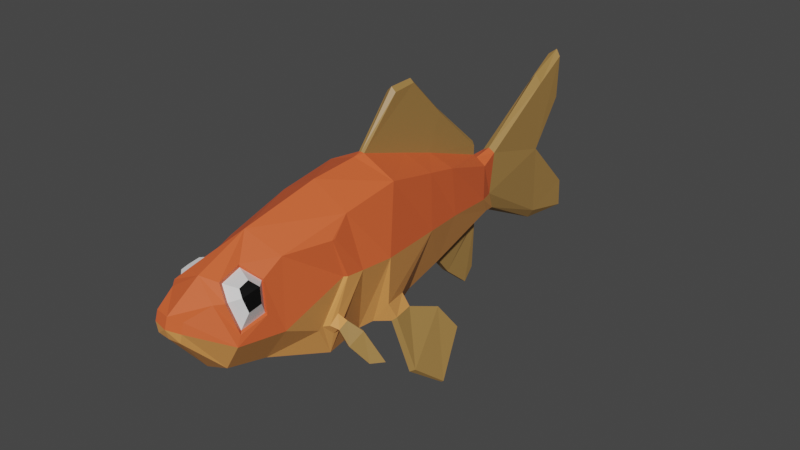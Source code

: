 # Source: Goldfish.blend  (saved by Blender 3.1.7; exported with 4.5.12 LTS)
import bpy
from mathutils import Matrix  # noqa: F401  (used for matrix-valued properties, if any)

bpy.ops.wm.read_factory_settings(use_empty=True)
scene = bpy.context.scene
scene.name = 'Scene'

# ---- collections
col_collection = bpy.data.collections.new('Collection'); scene.collection.children.link(col_collection)

# ---- materials (node trees are filled in below, after node groups)
mat_gold = bpy.data.materials.new('Gold')
mat_gold.use_transparent_shadow = False
mat_light = bpy.data.materials.new('Light')
mat_light.use_transparent_shadow = False
mat_fins = bpy.data.materials.new('Fins')
mat_fins.use_transparent_shadow = False
mat_pupils = bpy.data.materials.new('Pupils')
mat_pupils.use_transparent_shadow = False
mat_eyes = bpy.data.materials.new('Eyes')
mat_eyes.use_transparent_shadow = False

# ---- material node trees
mat_gold.use_nodes = True; mat_gold.node_tree.nodes.clear()
_N = mat_gold.node_tree.nodes; _L = mat_gold.node_tree.links
n0 = _N.new('ShaderNodeBsdfPrincipled'); n0.name = 'Principled BSDF'; n0.location = (10, 300)
n0.distribution = 'GGX'
n0.subsurface_method = 'RANDOM_WALK_SKIN'
n0.inputs[0].default_value = (0.8, 0.1224, 0.03619, 1.0)
n0.inputs[3].default_value = 1.45
n0.inputs[27].default_value = (0.0, 0.0, 0.0, 1.0)
n0.inputs[28].default_value = 1.0
n1 = _N.new('ShaderNodeOutputMaterial'); n1.name = 'Material Output'; n1.location = (300, 300)
_L.new(n0.outputs[0], n1.inputs[0])
n1.is_active_output = True
mat_light.use_nodes = True; mat_light.node_tree.nodes.clear()
_N = mat_light.node_tree.nodes; _L = mat_light.node_tree.links
n0 = _N.new('ShaderNodeBsdfPrincipled'); n0.name = 'Principled BSDF'; n0.location = (10, 300)
n0.distribution = 'GGX'
n0.subsurface_method = 'RANDOM_WALK_SKIN'
n0.inputs[0].default_value = (0.8, 0.3282, 0.08965, 1.0)
n0.inputs[3].default_value = 1.45
n0.inputs[27].default_value = (0.0, 0.0, 0.0, 1.0)
n0.inputs[28].default_value = 1.0
n1 = _N.new('ShaderNodeOutputMaterial'); n1.name = 'Material Output'; n1.location = (300, 300)
_L.new(n0.outputs[0], n1.inputs[0])
n1.is_active_output = True
mat_fins.use_nodes = True; mat_fins.node_tree.nodes.clear()
_N = mat_fins.node_tree.nodes; _L = mat_fins.node_tree.links
n0 = _N.new('ShaderNodeBsdfPrincipled'); n0.name = 'Principled BSDF'; n0.location = (10, 300)
n0.distribution = 'GGX'
n0.subsurface_method = 'RANDOM_WALK_SKIN'
n0.inputs[0].default_value = (0.3672, 0.2052, 0.06051, 1.0)
n0.inputs[3].default_value = 1.45
n0.inputs[27].default_value = (0.0, 0.0, 0.0, 1.0)
n0.inputs[28].default_value = 1.0
n1 = _N.new('ShaderNodeOutputMaterial'); n1.name = 'Material Output'; n1.location = (300, 300)
_L.new(n0.outputs[0], n1.inputs[0])
n1.is_active_output = True
mat_pupils.use_nodes = True; mat_pupils.node_tree.nodes.clear()
_N = mat_pupils.node_tree.nodes; _L = mat_pupils.node_tree.links
n0 = _N.new('ShaderNodeBsdfPrincipled'); n0.name = 'Principled BSDF'; n0.location = (10, 300)
n0.distribution = 'GGX'
n0.subsurface_method = 'RANDOM_WALK_SKIN'
n0.inputs[0].default_value = (0.0, 0.0, 0.0, 1.0)
n0.inputs[3].default_value = 1.45
n0.inputs[27].default_value = (0.0, 0.0, 0.0, 1.0)
n0.inputs[28].default_value = 1.0
n1 = _N.new('ShaderNodeOutputMaterial'); n1.name = 'Material Output'; n1.location = (300, 300)
_L.new(n0.outputs[0], n1.inputs[0])
n1.is_active_output = True
mat_eyes.use_nodes = True; mat_eyes.node_tree.nodes.clear()
_N = mat_eyes.node_tree.nodes; _L = mat_eyes.node_tree.links
n0 = _N.new('ShaderNodeBsdfPrincipled'); n0.name = 'Principled BSDF'; n0.location = (10, 300)
n0.distribution = 'GGX'
n0.subsurface_method = 'RANDOM_WALK_SKIN'
n0.inputs[3].default_value = 1.45
n0.inputs[27].default_value = (0.0, 0.0, 0.0, 1.0)
n0.inputs[28].default_value = 1.0
n1 = _N.new('ShaderNodeOutputMaterial'); n1.name = 'Material Output'; n1.location = (300, 300)
_L.new(n0.outputs[0], n1.inputs[0])
n1.is_active_output = True

# ---- world
world_world = bpy.data.worlds.new('World'); scene.world = world_world
world_world.use_nodes = True; world_world.node_tree.nodes.clear()
_N = world_world.node_tree.nodes; _L = world_world.node_tree.links
n0 = _N.new('ShaderNodeOutputWorld'); n0.name = 'World Output'; n0.location = (300, 300)
n1 = _N.new('ShaderNodeBackground'); n1.name = 'Background'; n1.location = (10, 300)
n1.inputs[0].default_value = (0.05088, 0.05088, 0.05088, 1.0)
_L.new(n1.outputs[0], n0.inputs[0])
n0.is_active_output = True
world_world.color = (0.05088, 0.05088, 0.05088)
world_world.use_sun_shadow = False
world_world.sun_shadow_jitter_overblur = 0.0

# ---- meshes
me_cube_001 = bpy.data.meshes.new('Cube.001')
me_cube_001.from_pydata([(0.163, -0.09054, -0.4547), (0.02093, 0.009168, 0.6298), (0.03165, 0.7442, -0.4137), (0.196, 0.6668, 0.3525), (0.0, 0.635, -0.3987), (0.0, 0.7419, 0.6993), (0.0, -0.1691, -0.5369), (0.0, -0.05833, 0.6234), (0.02196, 1.179, -0.24), (0.01415, 1.15, 0.2368), (0.0, 1.204, -0.2035), (0.0, 1.204, 0.196), (0.04119, 1.356, -0.2357), (0.04693, 1.349, 0.1943), (0.0, 1.356, -0.2647), (0.0, 1.349, 0.2214), (0.2636, -0.5881, -0.2089), (0.2791, -0.5383, 0.3537), (0.0, -0.5378, -0.4973), (0.0, -0.4097, 0.6013), (0.239, -0.6566, -0.2202), (0.2785, -0.5619, 0.3522), (0.0, -0.9919, -0.3331), (0.0, -0.9641, 0.4971), (0.1675, -1.307, -0.1731), (0.2066, -1.314, 0.2546), (0.0, -1.307, -0.2319), (0.0, -1.313, 0.3539), (0.08946, -1.542, 0.07121), (0.1038, -1.523, 0.2002), (0.0, -1.547, 0.06653), (0.0, -1.545, 0.2043), (0.216, 0.6851, 0.01205), (0.2701, -0.06396, -0.3024), (0.1586, 1.083, -0.03767), (0.0806, 1.26, -0.07932), (0.2791, -0.5311, -0.1434), (0.2813, -0.4793, 0.08314), (0.1056, -1.542, 0.1353), (0.2604, -1.272, 0.06446), (0.0, -1.567, 0.1334), (0.0, 1.9, 0.6183), (0.04673, 1.9, 0.554), (0.0367, 1.904, 0.03964), (0.041, 1.907, -0.47), (0.0, 1.907, -0.539), (0.0, 1.933, 0.03964), (0.0, 2.169, 0.3829), (0.0, 2.166, 0.7385), (0.04823, 2.136, 0.699), (0.0382, 2.14, 0.3829), (0.0, 2.311, -0.5848), (0.0, 2.308, -0.3508), (0.03496, 2.278, -0.3508), (0.03926, 2.282, -0.5569), (0.02271, 0.649, 0.4209), (0.2562, 0.006159, 0.5147), (0.0, 0.005696, 0.6348), (0.08831, 1.181, 0.1608), (0.0, 1.156, 0.2432), (0.02684, 0.7396, 0.6791), (0.0, 0.2914, 0.9713), (0.0, 1.149, 0.3382), (0.03161, 0.2931, 0.9407), (0.01768, 1.145, 0.3095), (0.1034, 0.6411, -0.356), (0.0, 1.179, -0.2426), (0.0, 0.7437, -0.4124), (0.09137, 1.215, -0.1927), (0.0, 0.8705, -0.561), (0.0, 1.187, -0.2976), (0.02136, 0.8709, -0.5623), (0.01168, 1.186, -0.295), (0.0, 1.082, -0.7369), (0.0, 1.175, -0.6566), (0.02001, 1.082, -0.7373), (0.01032, 1.174, -0.6559), (0.1896, 0.09529, -0.44), (0.2189, 0.4165, 0.4139), (0.0, 0.3442, -0.4713), (0.2325, 0.1168, -0.3133), (0.02203, 0.3948, 0.5053), (0.0, 0.4709, 0.9769), (0.02865, 0.4701, 0.9527), (0.3399, -0.1236, 0.07781), (0.1114, -0.1691, -0.4898), (0.263, 0.3786, 0.03697), (0.1043, 0.3442, -0.4321), (0.2916, -0.008648, -0.4169), (0.2621, -0.02496, -0.4447), (0.2752, 0.1371, -0.4075), (0.26, 0.1242, -0.4336), (0.3926, 0.05685, -0.8043), (0.3579, 0.0387, -0.8238), (0.3446, 0.3456, -0.4796), (0.3242, 0.3314, -0.5009), (0.4549, 0.2764, -0.9833), (0.4423, 0.2698, -0.9904), (0.4147, 0.4688, -0.666), (0.3984, 0.4573, -0.683), (0.2798, -0.4836, -0.1952), (0.2477, -0.5416, -0.2907), (0.2558, -1.068, 0.09069), (0.1431, -0.9919, -0.2743), (0.2131, -1.042, 0.29), (0.2511, -0.4097, 0.4587), (0.2029, -0.8861, 0.3628), (0.1619, -1.363, 0.2516), (0.09935, -1.106, 0.3693), (0.2802, -0.9598, -0.05775), (0.122, -1.274, 0.3363), (0.2802, -1.315, 0.01301), (0.09728, -1.104, 0.3477), (0.1141, -1.25, 0.317), (0.1903, -1.286, 0.2433), (0.1963, -1.04, 0.2753), (0.2347, -1.064, 0.09544), (0.2389, -1.248, 0.07178), (0.1974, -1.137, 0.32), (0.2062, -1.212, 0.3041), (0.2457, -1.231, 0.2659), (0.2488, -1.103, 0.2825), (0.2687, -1.116, 0.1892), (0.2709, -1.211, 0.177), (0.3017, -0.331, 0.06975), (0.2125, -0.5378, -0.4414), (0.2978, -0.4582, 0.08163), (0.2411, -0.6254, -0.2055), (0.3053, -0.4862, -0.1992), (0.2823, -0.5394, -0.2511), (0.3208, -0.4987, -0.1918), (0.3069, -0.555, -0.2367), (0.3906, -0.4358, -0.2637), (0.352, -0.5295, -0.3441), (0.3988, -0.4425, -0.2628), (0.3692, -0.5394, -0.3362), (0.5019, -0.3674, -0.4747), (0.4394, -0.4448, -0.474), (0.5093, -0.3729, -0.4709), (0.4496, -0.4513, -0.468), (-0.163, -0.09054, -0.4547), (-0.02093, 0.009168, 0.6298), (-0.03165, 0.7442, -0.4137), (-0.196, 0.6668, 0.3525), (-0.02196, 1.179, -0.24), (-0.01415, 1.15, 0.2368), (-0.04119, 1.356, -0.2357), (-0.04693, 1.349, 0.1943), (-0.2636, -0.5881, -0.2089), (-0.2791, -0.5383, 0.3537), (-0.239, -0.6566, -0.2202), (-0.2785, -0.5619, 0.3522), (-0.1675, -1.307, -0.1731), (-0.2066, -1.314, 0.2546), (-0.08946, -1.542, 0.07121), (-0.1038, -1.523, 0.2002), (-0.216, 0.6851, 0.01205), (-0.2701, -0.06396, -0.3024), (-0.1586, 1.083, -0.03767), (-0.0806, 1.26, -0.07932), (-0.2791, -0.5311, -0.1434), (-0.2813, -0.4793, 0.08314), (-0.1056, -1.542, 0.1353), (-0.2604, -1.272, 0.06446), (-0.04673, 1.9, 0.554), (-0.0367, 1.904, 0.03964), (-0.041, 1.907, -0.47), (-0.04823, 2.136, 0.699), (-0.0382, 2.14, 0.3829), (-0.03496, 2.278, -0.3508), (-0.03926, 2.282, -0.5569), (-0.02271, 0.649, 0.4209), (-0.2562, 0.006159, 0.5147), (-0.08831, 1.181, 0.1608), (-0.02684, 0.7396, 0.6791), (-0.03161, 0.2931, 0.9407), (-0.01768, 1.145, 0.3095), (-0.1034, 0.6411, -0.356), (-0.09137, 1.215, -0.1927), (-0.02136, 0.8709, -0.5623), (-0.01168, 1.186, -0.295), (-0.02001, 1.082, -0.7373), (-0.01032, 1.174, -0.6559), (-0.1896, 0.09529, -0.44), (-0.2189, 0.4165, 0.4139), (-0.2325, 0.1168, -0.3133), (-0.02203, 0.3948, 0.5053), (-0.02865, 0.4701, 0.9527), (-0.3399, -0.1236, 0.07781), (-0.1114, -0.1691, -0.4898), (-0.263, 0.3786, 0.03697), (-0.1043, 0.3442, -0.4321), (-0.2916, -0.008648, -0.4169), (-0.2621, -0.02496, -0.4447), (-0.2752, 0.1371, -0.4075), (-0.26, 0.1242, -0.4336), (-0.3926, 0.05685, -0.8043), (-0.3579, 0.0387, -0.8238), (-0.3446, 0.3456, -0.4796), (-0.3242, 0.3314, -0.5009), (-0.4549, 0.2764, -0.9833), (-0.4423, 0.2698, -0.9904), (-0.4147, 0.4688, -0.666), (-0.3984, 0.4573, -0.683), (-0.2798, -0.4836, -0.1952), (-0.2477, -0.5416, -0.2907), (-0.2558, -1.068, 0.09069), (-0.1431, -0.9919, -0.2743), (-0.2131, -1.042, 0.29), (-0.2511, -0.4097, 0.4587), (-0.2029, -0.8861, 0.3628), (-0.1619, -1.363, 0.2516), (-0.09935, -1.106, 0.3693), (-0.2802, -0.9598, -0.05775), (-0.122, -1.274, 0.3363), (-0.2802, -1.315, 0.01301), (-0.09728, -1.104, 0.3477), (-0.1141, -1.25, 0.317), (-0.1903, -1.286, 0.2433), (-0.1963, -1.04, 0.2753), (-0.2347, -1.064, 0.09544), (-0.2389, -1.248, 0.07178), (-0.1974, -1.137, 0.32), (-0.2062, -1.212, 0.3041), (-0.2457, -1.231, 0.2659), (-0.2488, -1.103, 0.2825), (-0.2687, -1.116, 0.1892), (-0.2709, -1.211, 0.177), (-0.3017, -0.331, 0.06975), (-0.2125, -0.5378, -0.4414), (-0.2978, -0.4582, 0.08163), (-0.2411, -0.6254, -0.2055), (-0.3053, -0.4862, -0.1992), (-0.2823, -0.5394, -0.2511), (-0.3208, -0.4987, -0.1918), (-0.3069, -0.555, -0.2367), (-0.3906, -0.4358, -0.2637), (-0.352, -0.5295, -0.3441), (-0.3988, -0.4425, -0.2628), (-0.3692, -0.5394, -0.3362), (-0.5019, -0.3674, -0.4747), (-0.4394, -0.4448, -0.474), (-0.5093, -0.3729, -0.4709), (-0.4496, -0.4513, -0.468)], [], [(32, 65, 68, 34), (86, 78, 56, 84), (79, 87, 85, 6), (84, 56, 105, 124), (55, 9, 64, 60), (11, 58, 13, 15), (8, 2, 71, 72), (57, 1, 63, 61), (15, 13, 42, 41), (34, 68, 12, 35), (68, 10, 14, 12), (105, 19, 23, 106), (56, 7, 19, 105), (6, 85, 125, 18), (22, 103, 24, 26), (126, 17, 21, 37), (18, 125, 103, 22), (26, 24, 28, 30), (108, 110, 113, 112), (39, 102, 116, 117), (38, 29, 31, 40), (107, 27, 31, 29), (111, 107, 29, 38), (24, 111, 38, 28), (28, 38, 40, 30), (103, 109, 111, 24), (127, 126, 37, 20), (58, 34, 35, 13), (12, 14, 45, 44), (85, 84, 124, 125), (0, 77, 91, 89), (3, 32, 34, 58), (13, 35, 43, 42), (35, 12, 44, 43), (47, 48, 49, 50), (41, 48, 47, 46), (42, 49, 48, 41), (43, 50, 49, 42), (46, 47, 50, 43), (51, 52, 53, 54), (46, 52, 51, 45), (43, 53, 52, 46), (44, 54, 53, 43), (45, 51, 54, 44), (81, 1, 56, 78), (1, 57, 7, 56), (5, 60, 64, 62), (59, 9, 58, 11), (9, 55, 3, 58), (83, 82, 61, 63), (81, 55, 60, 83), (9, 59, 62, 64), (67, 2, 65, 4), (8, 66, 10, 68), (2, 8, 68, 65), (71, 69, 73, 75), (2, 67, 69, 71), (66, 8, 72, 70), (75, 73, 74, 76), (70, 72, 76, 74), (72, 71, 75, 76), (1, 81, 83, 63), (60, 5, 82, 83), (55, 81, 78, 3), (65, 32, 86, 87), (4, 65, 87, 79), (32, 3, 78, 86), (0, 33, 84, 85), (33, 80, 86, 84), (77, 0, 85, 87), (80, 77, 87, 86), (89, 91, 95, 93), (33, 0, 89, 88), (77, 80, 90, 91), (80, 33, 88, 90), (93, 95, 99, 97), (88, 89, 93, 92), (91, 90, 94, 95), (90, 88, 92, 94), (99, 98, 96, 97), (92, 93, 97, 96), (95, 94, 98, 99), (94, 92, 96, 98), (101, 100, 128, 129), (20, 37, 109, 103), (21, 17, 105, 106), (127, 20, 103, 125), (17, 126, 124, 105), (37, 21, 106, 109), (108, 104, 106, 23), (25, 110, 27, 107), (110, 108, 23, 27), (104, 102, 109, 106), (39, 25, 107, 111), (102, 39, 111, 109), (113, 114, 120, 119), (114, 117, 123, 120), (102, 104, 115, 116), (110, 25, 114, 113), (25, 39, 117, 114), (104, 108, 112, 115), (121, 118, 119, 120), (122, 121, 120, 123), (117, 116, 122, 123), (116, 115, 121, 122), (115, 112, 118, 121), (112, 113, 119, 118), (100, 101, 125, 124), (16, 36, 126, 127), (36, 100, 124, 126), (101, 16, 127, 125), (131, 129, 133, 135), (16, 101, 129, 131), (36, 16, 131, 130), (100, 36, 130, 128), (132, 134, 138, 136), (130, 131, 135, 134), (128, 130, 134, 132), (129, 128, 132, 133), (138, 139, 137, 136), (133, 132, 136, 137), (135, 133, 137, 139), (134, 135, 139, 138), (156, 158, 178, 177), (190, 188, 172, 184), (79, 6, 189, 191), (188, 228, 209, 172), (171, 174, 176, 145), (11, 15, 147, 173), (144, 180, 179, 142), (57, 61, 175, 141), (15, 41, 164, 147), (158, 159, 146, 178), (178, 146, 14, 10), (209, 210, 23, 19), (172, 209, 19, 7), (6, 18, 229, 189), (22, 26, 152, 207), (230, 161, 151, 149), (18, 22, 207, 229), (26, 30, 154, 152), (212, 216, 217, 214), (163, 221, 220, 206), (162, 40, 31, 155), (211, 155, 31, 27), (215, 162, 155, 211), (152, 154, 162, 215), (154, 30, 40, 162), (207, 152, 215, 213), (231, 150, 161, 230), (173, 147, 159, 158), (146, 166, 45, 14), (189, 229, 228, 188), (140, 193, 195, 183), (143, 173, 158, 156), (147, 164, 165, 159), (159, 165, 166, 146), (47, 168, 167, 48), (164, 41, 48, 167), (165, 164, 167, 168), (46, 165, 168, 47), (51, 170, 169, 52), (165, 46, 52, 169), (166, 165, 169, 170), (45, 166, 170, 51), (186, 184, 172, 141), (141, 172, 7, 57), (5, 62, 176, 174), (59, 11, 173, 145), (145, 173, 143, 171), (187, 175, 61, 82), (186, 187, 174, 171), (145, 176, 62, 59), (67, 4, 177, 142), (144, 178, 10, 66), (142, 177, 178, 144), (179, 181, 73, 69), (142, 179, 69, 67), (66, 70, 180, 144), (181, 182, 74, 73), (70, 74, 182, 180), (180, 182, 181, 179), (141, 175, 187, 186), (174, 187, 82, 5), (171, 143, 184, 186), (177, 191, 190, 156), (4, 79, 191, 177), (156, 190, 184, 143), (140, 189, 188, 157), (157, 188, 190, 185), (183, 191, 189, 140), (185, 190, 191, 183), (193, 197, 199, 195), (157, 192, 193, 140), (183, 195, 194, 185), (185, 194, 192, 157), (197, 201, 203, 199), (192, 196, 197, 193), (195, 199, 198, 194), (194, 198, 196, 192), (203, 201, 200, 202), (196, 200, 201, 197), (199, 203, 202, 198), (198, 202, 200, 196), (205, 233, 232, 204), (150, 207, 213, 161), (151, 210, 209, 149), (231, 229, 207, 150), (149, 209, 228, 230), (161, 213, 210, 151), (212, 23, 210, 208), (153, 211, 27, 214), (214, 27, 23, 212), (208, 210, 213, 206), (163, 215, 211, 153), (206, 213, 215, 163), (217, 223, 224, 218), (218, 224, 227, 221), (206, 220, 219, 208), (214, 217, 218, 153), (153, 218, 221, 163), (208, 219, 216, 212), (225, 224, 223, 222), (226, 227, 224, 225), (221, 227, 226, 220), (220, 226, 225, 219), (219, 225, 222, 216), (216, 222, 223, 217), (204, 228, 229, 205), (148, 231, 230, 160), (160, 230, 228, 204), (205, 229, 231, 148), (235, 239, 237, 233), (148, 235, 233, 205), (160, 234, 235, 148), (204, 232, 234, 160), (236, 240, 242, 238), (234, 238, 239, 235), (232, 236, 238, 234), (233, 237, 236, 232), (242, 240, 241, 243), (237, 241, 240, 236), (239, 243, 241, 237), (238, 242, 243, 239)])
me_cube_001.polygons.foreach_set('material_index', [1, 0, 1, 0, 2, 0, 2, 2, 2, 1, 1, 0, 0, 1, 1, 0, 1, 1, 0, 0, 0, 0, 0, 1, 1, 1, 1, 0, 2, 1, 1, 0, 2, 2, 2, 2, 2, 2, 2, 2, 2, 2, 2, 2, 0, 0, 2, 0, 0, 2, 2, 2, 1, 1, 1, 2, 2, 2, 2, 2, 2, 2, 2, 0, 1, 1, 0, 1, 1, 1, 1, 2, 1, 1, 1, 2, 2, 2, 2, 2, 2, 2, 2, 1, 1, 0, 1, 0, 0, 0, 0, 0, 0, 0, 0, 4, 4, 0, 0, 0, 0, 3, 3, 4, 4, 4, 4, 1, 1, 1, 1, 2, 1, 1, 1, 2, 2, 2, 2, 2, 2, 2, 2, 1, 0, 1, 0, 2, 0, 2, 2, 2, 1, 1, 0, 0, 1, 1, 0, 1, 1, 0, 0, 0, 0, 0, 1, 1, 1, 1, 0, 2, 1, 1, 0, 2, 2, 2, 2, 2, 2, 2, 2, 2, 2, 0, 0, 2, 0, 0, 2, 2, 2, 1, 1, 1, 2, 2, 2, 2, 2, 2, 2, 2, 0, 1, 1, 0, 1, 1, 1, 1, 2, 1, 1, 1, 2, 2, 2, 2, 2, 2, 2, 2, 1, 1, 0, 1, 0, 0, 0, 0, 0, 0, 0, 0, 4, 4, 0, 0, 0, 0, 3, 3, 4, 4, 4, 4, 1, 1, 1, 1, 2, 1, 1, 1, 2, 2, 2, 2, 2, 2, 2, 2])
_uv = me_cube_001.uv_layers.new(name='UVMap')
_uv.uv.foreach_set('vector', [0.5, 0.5, 0.375, 0.5253, 0.375, 0.5, 0.5, 0.5, 0.5, 0.5947, 0.625, 0.5947, 0.625, 0.75, 0.5, 0.75, 0.25, 0.6105, 0.375, 0.6105, 0.375, 0.75, 0.25, 0.75, 0.5, 0.75, 0.625, 0.75, 0.625, 0.75, 0.5, 0.75, 0.708, 0.5, 0.6876, 0.5, 0.6876, 0.5, 0.708, 0.5, 0.75, 0.5, 0.625, 0.5, 0.625, 0.5, 0.75, 0.5, 0.3296, 0.5014, 0.3338, 0.5239, 0.3338, 0.5239, 0.3296, 0.5014, 0.7248, 0.7311, 0.717, 0.7311, 0.717, 0.7311, 0.7248, 0.7311, 0.75, 0.5, 0.625, 0.5, 0.625, 0.5, 0.75, 0.5, 0.5, 0.5, 0.375, 0.5, 0.375, 0.5, 0.5, 0.5, 0.375, 0.5, 0.25, 0.5, 0.25, 0.5, 0.375, 0.5, 0.625, 0.75, 0.75, 0.75, 0.75, 0.75, 0.625, 0.75, 0.625, 0.75, 0.75, 0.75, 0.75, 0.75, 0.625, 0.75, 0.25, 0.75, 0.375, 0.75, 0.375, 0.75, 0.25, 0.75, 0.25, 0.75, 0.375, 0.75, 0.375, 0.75, 0.25, 0.75, 0.5014, 0.75, 0.5831, 0.75, 0.5729, 0.75, 0.4993, 0.75, 0.25, 0.75, 0.375, 0.75, 0.375, 0.75, 0.25, 0.75, 0.25, 0.75, 0.375, 0.75, 0.375, 0.75, 0.25, 0.75, 0.7238, 0.75, 0.7175, 0.75, 0.7175, 0.75, 0.7238, 0.75, 0.5217, 0.75, 0.5162, 0.75, 0.5162, 0.75, 0.5217, 0.75, 0.5, 0.75, 0.625, 0.75, 0.625, 0.875, 0.5, 0.875, 0.625, 0.75, 0.75, 0.75, 0.75, 0.75, 0.625, 0.75, 0.5, 0.75, 0.625, 0.75, 0.625, 0.75, 0.5, 0.75, 0.375, 0.75, 0.5, 0.75, 0.5, 0.75, 0.375, 0.75, 0.375, 0.75, 0.5, 0.75, 0.5, 0.875, 0.375, 0.875, 0.375, 0.75, 0.5, 0.75, 0.5, 0.75, 0.375, 0.75, 0.4052, 0.75, 0.5014, 0.75, 0.4993, 0.75, 0.4101, 0.75, 0.625, 0.5, 0.5, 0.5, 0.5, 0.5, 0.625, 0.5, 0.375, 0.5, 0.25, 0.5, 0.25, 0.5, 0.375, 0.5, 0.375, 0.75, 0.5, 0.75, 0.5, 0.75, 0.375, 0.75, 0.4097, 0.7033, 0.412, 0.6528, 0.412, 0.6528, 0.4097, 0.7033, 0.625, 0.5, 0.5, 0.5, 0.5, 0.5, 0.625, 0.5, 0.625, 0.5, 0.5, 0.5, 0.5, 0.5, 0.625, 0.5, 0.5, 0.5, 0.375, 0.5, 0.375, 0.5, 0.5, 0.5, 0.5, 0.375, 0.625, 0.375, 0.625, 0.5, 0.5, 0.5, 0.625, 0.375, 0.625, 0.375, 0.5, 0.375, 0.5, 0.375, 0.625, 0.5, 0.625, 0.5, 0.625, 0.375, 0.625, 0.375, 0.5, 0.5, 0.5, 0.5, 0.625, 0.5, 0.625, 0.5, 0.5, 0.375, 0.5, 0.375, 0.5, 0.5, 0.5, 0.5, 0.375, 0.375, 0.5, 0.375, 0.5, 0.5, 0.375, 0.5, 0.5, 0.375, 0.5, 0.375, 0.375, 0.375, 0.375, 0.375, 0.5, 0.5, 0.5, 0.5, 0.5, 0.375, 0.5, 0.375, 0.375, 0.5, 0.375, 0.5, 0.5, 0.5, 0.5, 0.5, 0.375, 0.375, 0.375, 0.375, 0.375, 0.5, 0.375, 0.5, 0.7114, 0.5876, 0.717, 0.7311, 0.625, 0.75, 0.625, 0.5947, 0.717, 0.7311, 0.7248, 0.7311, 0.75, 0.75, 0.625, 0.75, 0.7173, 0.5, 0.708, 0.5, 0.6876, 0.5, 0.6872, 0.5, 0.6872, 0.5, 0.6876, 0.5, 0.625, 0.5, 0.75, 0.5, 0.6876, 0.5, 0.708, 0.5, 0.625, 0.5, 0.625, 0.5, 0.7114, 0.5876, 0.7201, 0.5876, 0.7248, 0.7311, 0.717, 0.7311, 0.7114, 0.5876, 0.708, 0.5, 0.708, 0.5, 0.7114, 0.5876, 0.6876, 0.5, 0.6872, 0.5, 0.6872, 0.5, 0.6876, 0.5, 0.2912, 0.5239, 0.3338, 0.5239, 0.375, 0.5253, 0.25, 0.5253, 0.3296, 0.5014, 0.2954, 0.5014, 0.25, 0.5, 0.375, 0.5, 0.3338, 0.5239, 0.3296, 0.5014, 0.375, 0.5, 0.375, 0.5253, 0.3338, 0.5239, 0.2912, 0.5239, 0.2912, 0.5239, 0.3338, 0.5239, 0.3338, 0.5239, 0.2912, 0.5239, 0.2912, 0.5239, 0.3338, 0.5239, 0.2954, 0.5014, 0.3296, 0.5014, 0.3296, 0.5014, 0.2954, 0.5014, 0.3338, 0.5239, 0.2912, 0.5239, 0.2954, 0.5014, 0.3296, 0.5014, 0.2954, 0.5014, 0.3296, 0.5014, 0.3296, 0.5014, 0.2954, 0.5014, 0.3296, 0.5014, 0.3338, 0.5239, 0.3338, 0.5239, 0.3296, 0.5014, 0.717, 0.7311, 0.7114, 0.5876, 0.7114, 0.5876, 0.717, 0.7311, 0.708, 0.5, 0.7173, 0.5, 0.7201, 0.5876, 0.7114, 0.5876, 0.708, 0.5, 0.7114, 0.5876, 0.625, 0.5947, 0.625, 0.5, 0.375, 0.5253, 0.5, 0.5, 0.5, 0.5947, 0.375, 0.6105, 0.25, 0.5253, 0.375, 0.5253, 0.375, 0.6105, 0.25, 0.6105, 0.5, 0.5, 0.625, 0.5, 0.625, 0.5947, 0.5, 0.5947, 0.4097, 0.7033, 0.4654, 0.7024, 0.5, 0.75, 0.375, 0.75, 0.4654, 0.7024, 0.4631, 0.6469, 0.5, 0.5947, 0.5, 0.75, 0.412, 0.6528, 0.4097, 0.7033, 0.375, 0.75, 0.375, 0.6105, 0.4631, 0.6469, 0.412, 0.6528, 0.375, 0.6105, 0.5, 0.5947, 0.4097, 0.7033, 0.412, 0.6528, 0.412, 0.6528, 0.4097, 0.7033, 0.4654, 0.7024, 0.4097, 0.7033, 0.4097, 0.7033, 0.4654, 0.7024, 0.412, 0.6528, 0.4631, 0.6469, 0.4631, 0.6469, 0.412, 0.6528, 0.4631, 0.6469, 0.4654, 0.7024, 0.4654, 0.7024, 0.4631, 0.6469, 0.4097, 0.7033, 0.412, 0.6528, 0.412, 0.6528, 0.4097, 0.7033, 0.4654, 0.7024, 0.4097, 0.7033, 0.4097, 0.7033, 0.4654, 0.7024, 0.412, 0.6528, 0.4631, 0.6469, 0.4631, 0.6469, 0.412, 0.6528, 0.4631, 0.6469, 0.4654, 0.7024, 0.4654, 0.7024, 0.4631, 0.6469, 0.412, 0.6528, 0.4631, 0.6469, 0.4352, 0.7029, 0.4097, 0.7033, 0.4654, 0.7024, 0.4097, 0.7033, 0.4097, 0.7033, 0.4352, 0.7029, 0.412, 0.6528, 0.4631, 0.6469, 0.4631, 0.6469, 0.412, 0.6528, 0.4631, 0.6469, 0.4654, 0.7024, 0.4352, 0.7029, 0.4631, 0.6469, 0.3926, 0.75, 0.4918, 0.75, 0.4918, 0.75, 0.3926, 0.75, 0.4101, 0.75, 0.4993, 0.75, 0.5, 0.75, 0.375, 0.75, 0.5729, 0.75, 0.5831, 0.75, 0.625, 0.75, 0.625, 0.75, 0.4052, 0.75, 0.4101, 0.75, 0.375, 0.75, 0.375, 0.75, 0.5831, 0.75, 0.5014, 0.75, 0.5, 0.75, 0.625, 0.75, 0.4993, 0.75, 0.5729, 0.75, 0.625, 0.75, 0.5, 0.75, 0.7238, 0.75, 0.6264, 0.75, 0.625, 0.75, 0.75, 0.75, 0.6228, 0.75, 0.7175, 0.75, 0.75, 0.75, 0.625, 0.75, 0.7175, 0.75, 0.7238, 0.75, 0.75, 0.75, 0.75, 0.75, 0.6264, 0.75, 0.5162, 0.75, 0.5, 0.75, 0.625, 0.75, 0.5217, 0.75, 0.6228, 0.75, 0.625, 0.75, 0.5, 0.75, 0.5162, 0.75, 0.5217, 0.75, 0.5, 0.75, 0.5, 0.75, 0.7175, 0.75, 0.6228, 0.75, 0.6228, 0.75, 0.7175, 0.75, 0.6228, 0.75, 0.5217, 0.75, 0.5217, 0.75, 0.6228, 0.75, 0.5162, 0.75, 0.6264, 0.75, 0.6264, 0.75, 0.5162, 0.75, 0.7175, 0.75, 0.6228, 0.75, 0.6228, 0.75, 0.7175, 0.75, 0.6228, 0.75, 0.5217, 0.75, 0.5217, 0.75, 0.6228, 0.75, 0.6264, 0.75, 0.7238, 0.75, 0.7238, 0.75, 0.6264, 0.75, 0.6264, 0.75, 0.7238, 0.75, 0.7175, 0.75, 0.6228, 0.75, 0.5162, 0.75, 0.6264, 0.75, 0.6228, 0.75, 0.5217, 0.75, 0.5217, 0.75, 0.5162, 0.75, 0.5162, 0.75, 0.5217, 0.75, 0.5162, 0.75, 0.6264, 0.75, 0.6264, 0.75, 0.5162, 0.75, 0.6264, 0.75, 0.7238, 0.75, 0.7238, 0.75, 0.6264, 0.75, 0.7238, 0.75, 0.7175, 0.75, 0.7175, 0.75, 0.7238, 0.75, 0.4918, 0.75, 0.3926, 0.75, 0.375, 0.75, 0.5, 0.75, 0.4111, 0.75, 0.4917, 0.75, 0.5014, 0.75, 0.4052, 0.75, 0.4917, 0.75, 0.4918, 0.75, 0.5, 0.75, 0.5014, 0.75, 0.3926, 0.75, 0.4111, 0.75, 0.4052, 0.75, 0.375, 0.75, 0.4111, 0.75, 0.3926, 0.75, 0.3926, 0.75, 0.4111, 0.75, 0.4111, 0.75, 0.3926, 0.75, 0.3926, 0.75, 0.4111, 0.75, 0.4917, 0.75, 0.4111, 0.75, 0.4111, 0.75, 0.4917, 0.75, 0.4918, 0.75, 0.4917, 0.75, 0.4917, 0.75, 0.4918, 0.75, 0.4918, 0.75, 0.4917, 0.75, 0.4689, 0.75, 0.467, 0.75, 0.4917, 0.75, 0.4111, 0.75, 0.4111, 0.75, 0.4917, 0.75, 0.4918, 0.75, 0.4917, 0.75, 0.4917, 0.75, 0.4918, 0.75, 0.3926, 0.75, 0.4918, 0.75, 0.4918, 0.75, 0.3926, 0.75, 0.4689, 0.75, 0.4007, 0.75, 0.393, 0.75, 0.467, 0.75, 0.3926, 0.75, 0.4918, 0.75, 0.467, 0.75, 0.393, 0.75, 0.4111, 0.75, 0.3926, 0.75, 0.393, 0.75, 0.4007, 0.75, 0.4917, 0.75, 0.4111, 0.75, 0.4007, 0.75, 0.4689, 0.75, 0.5, 0.5, 0.5, 0.5, 0.375, 0.5, 0.375, 0.5253, 0.5, 0.5947, 0.5, 0.75, 0.625, 0.75, 0.625, 0.5947, 0.25, 0.6105, 0.25, 0.75, 0.375, 0.75, 0.375, 0.6105, 0.5, 0.75, 0.5, 0.75, 0.625, 0.75, 0.625, 0.75, 0.708, 0.5, 0.708, 0.5, 0.6876, 0.5, 0.6876, 0.5, 0.75, 0.5, 0.75, 0.5, 0.625, 0.5, 0.625, 0.5, 0.3296, 0.5014, 0.3296, 0.5014, 0.3338, 0.5239, 0.3338, 0.5239, 0.7248, 0.7311, 0.7248, 0.7311, 0.717, 0.7311, 0.717, 0.7311, 0.75, 0.5, 0.75, 0.5, 0.625, 0.5, 0.625, 0.5, 0.5, 0.5, 0.5, 0.5, 0.375, 0.5, 0.375, 0.5, 0.375, 0.5, 0.375, 0.5, 0.25, 0.5, 0.25, 0.5, 0.625, 0.75, 0.625, 0.75, 0.75, 0.75, 0.75, 0.75, 0.625, 0.75, 0.625, 0.75, 0.75, 0.75, 0.75, 0.75, 0.25, 0.75, 0.25, 0.75, 0.375, 0.75, 0.375, 0.75, 0.25, 0.75, 0.25, 0.75, 0.375, 0.75, 0.375, 0.75, 0.5014, 0.75, 0.4993, 0.75, 0.5729, 0.75, 0.5831, 0.75, 0.25, 0.75, 0.25, 0.75, 0.375, 0.75, 0.375, 0.75, 0.25, 0.75, 0.25, 0.75, 0.375, 0.75, 0.375, 0.75, 0.7238, 0.75, 0.7238, 0.75, 0.7175, 0.75, 0.7175, 0.75, 0.5217, 0.75, 0.5217, 0.75, 0.5162, 0.75, 0.5162, 0.75, 0.5, 0.75, 0.5, 0.875, 0.625, 0.875, 0.625, 0.75, 0.625, 0.75, 0.625, 0.75, 0.75, 0.75, 0.75, 0.75, 0.5, 0.75, 0.5, 0.75, 0.625, 0.75, 0.625, 0.75, 0.375, 0.75, 0.375, 0.75, 0.5, 0.75, 0.5, 0.75, 0.375, 0.75, 0.375, 0.875, 0.5, 0.875, 0.5, 0.75, 0.375, 0.75, 0.375, 0.75, 0.5, 0.75, 0.5, 0.75, 0.4052, 0.75, 0.4101, 0.75, 0.4993, 0.75, 0.5014, 0.75, 0.625, 0.5, 0.625, 0.5, 0.5, 0.5, 0.5, 0.5, 0.375, 0.5, 0.375, 0.5, 0.25, 0.5, 0.25, 0.5, 0.375, 0.75, 0.375, 0.75, 0.5, 0.75, 0.5, 0.75, 0.4097, 0.7033, 0.4097, 0.7033, 0.412, 0.6528, 0.412, 0.6528, 0.625, 0.5, 0.625, 0.5, 0.5, 0.5, 0.5, 0.5, 0.625, 0.5, 0.625, 0.5, 0.5, 0.5, 0.5, 0.5, 0.5, 0.5, 0.5, 0.5, 0.375, 0.5, 0.375, 0.5, 0.5, 0.375, 0.5, 0.5, 0.625, 0.5, 0.625, 0.375, 0.625, 0.5, 0.625, 0.375, 0.625, 0.375, 0.625, 0.5, 0.5, 0.5, 0.625, 0.5, 0.625, 0.5, 0.5, 0.5, 0.5, 0.375, 0.5, 0.5, 0.5, 0.5, 0.5, 0.375, 0.375, 0.375, 0.375, 0.5, 0.5, 0.5, 0.5, 0.375, 0.5, 0.5, 0.5, 0.375, 0.5, 0.375, 0.5, 0.5, 0.375, 0.5, 0.5, 0.5, 0.5, 0.5, 0.375, 0.5, 0.375, 0.375, 0.375, 0.5, 0.375, 0.5, 0.375, 0.375, 0.7114, 0.5876, 0.625, 0.5947, 0.625, 0.75, 0.717, 0.7311, 0.717, 0.7311, 0.625, 0.75, 0.75, 0.75, 0.7248, 0.7311, 0.7173, 0.5, 0.6872, 0.5, 0.6876, 0.5, 0.708, 0.5, 0.6872, 0.5, 0.75, 0.5, 0.625, 0.5, 0.6876, 0.5, 0.6876, 0.5, 0.625, 0.5, 0.625, 0.5, 0.708, 0.5, 0.7114, 0.5876, 0.717, 0.7311, 0.7248, 0.7311, 0.7201, 0.5876, 0.7114, 0.5876, 0.7114, 0.5876, 0.708, 0.5, 0.708, 0.5, 0.6876, 0.5, 0.6876, 0.5, 0.6872, 0.5, 0.6872, 0.5, 0.2912, 0.5239, 0.25, 0.5253, 0.375, 0.5253, 0.3338, 0.5239, 0.3296, 0.5014, 0.375, 0.5, 0.25, 0.5, 0.2954, 0.5014, 0.3338, 0.5239, 0.375, 0.5253, 0.375, 0.5, 0.3296, 0.5014, 0.3338, 0.5239, 0.3338, 0.5239, 0.2912, 0.5239, 0.2912, 0.5239, 0.3338, 0.5239, 0.3338, 0.5239, 0.2912, 0.5239, 0.2912, 0.5239, 0.2954, 0.5014, 0.2954, 0.5014, 0.3296, 0.5014, 0.3296, 0.5014, 0.3338, 0.5239, 0.3296, 0.5014, 0.2954, 0.5014, 0.2912, 0.5239, 0.2954, 0.5014, 0.2954, 0.5014, 0.3296, 0.5014, 0.3296, 0.5014, 0.3296, 0.5014, 0.3296, 0.5014, 0.3338, 0.5239, 0.3338, 0.5239, 0.717, 0.7311, 0.717, 0.7311, 0.7114, 0.5876, 0.7114, 0.5876, 0.708, 0.5, 0.7114, 0.5876, 0.7201, 0.5876, 0.7173, 0.5, 0.708, 0.5, 0.625, 0.5, 0.625, 0.5947, 0.7114, 0.5876, 0.375, 0.5253, 0.375, 0.6105, 0.5, 0.5947, 0.5, 0.5, 0.25, 0.5253, 0.25, 0.6105, 0.375, 0.6105, 0.375, 0.5253, 0.5, 0.5, 0.5, 0.5947, 0.625, 0.5947, 0.625, 0.5, 0.4097, 0.7033, 0.375, 0.75, 0.5, 0.75, 0.4654, 0.7024, 0.4654, 0.7024, 0.5, 0.75, 0.5, 0.5947, 0.4631, 0.6469, 0.412, 0.6528, 0.375, 0.6105, 0.375, 0.75, 0.4097, 0.7033, 0.4631, 0.6469, 0.5, 0.5947, 0.375, 0.6105, 0.412, 0.6528, 0.4097, 0.7033, 0.4097, 0.7033, 0.412, 0.6528, 0.412, 0.6528, 0.4654, 0.7024, 0.4654, 0.7024, 0.4097, 0.7033, 0.4097, 0.7033, 0.412, 0.6528, 0.412, 0.6528, 0.4631, 0.6469, 0.4631, 0.6469, 0.4631, 0.6469, 0.4631, 0.6469, 0.4654, 0.7024, 0.4654, 0.7024, 0.4097, 0.7033, 0.4097, 0.7033, 0.412, 0.6528, 0.412, 0.6528, 0.4654, 0.7024, 0.4654, 0.7024, 0.4097, 0.7033, 0.4097, 0.7033, 0.412, 0.6528, 0.412, 0.6528, 0.4631, 0.6469, 0.4631, 0.6469, 0.4631, 0.6469, 0.4631, 0.6469, 0.4654, 0.7024, 0.4654, 0.7024, 0.412, 0.6528, 0.4097, 0.7033, 0.4352, 0.7029, 0.4631, 0.6469, 0.4654, 0.7024, 0.4352, 0.7029, 0.4097, 0.7033, 0.4097, 0.7033, 0.412, 0.6528, 0.412, 0.6528, 0.4631, 0.6469, 0.4631, 0.6469, 0.4631, 0.6469, 0.4631, 0.6469, 0.4352, 0.7029, 0.4654, 0.7024, 0.3926, 0.75, 0.3926, 0.75, 0.4918, 0.75, 0.4918, 0.75, 0.4101, 0.75, 0.375, 0.75, 0.5, 0.75, 0.4993, 0.75, 0.5729, 0.75, 0.625, 0.75, 0.625, 0.75, 0.5831, 0.75, 0.4052, 0.75, 0.375, 0.75, 0.375, 0.75, 0.4101, 0.75, 0.5831, 0.75, 0.625, 0.75, 0.5, 0.75, 0.5014, 0.75, 0.4993, 0.75, 0.5, 0.75, 0.625, 0.75, 0.5729, 0.75, 0.7238, 0.75, 0.75, 0.75, 0.625, 0.75, 0.6264, 0.75, 0.6228, 0.75, 0.625, 0.75, 0.75, 0.75, 0.7175, 0.75, 0.7175, 0.75, 0.75, 0.75, 0.75, 0.75, 0.7238, 0.75, 0.6264, 0.75, 0.625, 0.75, 0.5, 0.75, 0.5162, 0.75, 0.5217, 0.75, 0.5, 0.75, 0.625, 0.75, 0.6228, 0.75, 0.5162, 0.75, 0.5, 0.75, 0.5, 0.75, 0.5217, 0.75, 0.7175, 0.75, 0.7175, 0.75, 0.6228, 0.75, 0.6228, 0.75, 0.6228, 0.75, 0.6228, 0.75, 0.5217, 0.75, 0.5217, 0.75, 0.5162, 0.75, 0.5162, 0.75, 0.6264, 0.75, 0.6264, 0.75, 0.7175, 0.75, 0.7175, 0.75, 0.6228, 0.75, 0.6228, 0.75, 0.6228, 0.75, 0.6228, 0.75, 0.5217, 0.75, 0.5217, 0.75, 0.6264, 0.75, 0.6264, 0.75, 0.7238, 0.75, 0.7238, 0.75, 0.6264, 0.75, 0.6228, 0.75, 0.7175, 0.75, 0.7238, 0.75, 0.5162, 0.75, 0.5217, 0.75, 0.6228, 0.75, 0.6264, 0.75, 0.5217, 0.75, 0.5217, 0.75, 0.5162, 0.75, 0.5162, 0.75, 0.5162, 0.75, 0.5162, 0.75, 0.6264, 0.75, 0.6264, 0.75, 0.6264, 0.75, 0.6264, 0.75, 0.7238, 0.75, 0.7238, 0.75, 0.7238, 0.75, 0.7238, 0.75, 0.7175, 0.75, 0.7175, 0.75, 0.4918, 0.75, 0.5, 0.75, 0.375, 0.75, 0.3926, 0.75, 0.4111, 0.75, 0.4052, 0.75, 0.5014, 0.75, 0.4917, 0.75, 0.4917, 0.75, 0.5014, 0.75, 0.5, 0.75, 0.4918, 0.75, 0.3926, 0.75, 0.375, 0.75, 0.4052, 0.75, 0.4111, 0.75, 0.4111, 0.75, 0.4111, 0.75, 0.3926, 0.75, 0.3926, 0.75, 0.4111, 0.75, 0.4111, 0.75, 0.3926, 0.75, 0.3926, 0.75, 0.4917, 0.75, 0.4917, 0.75, 0.4111, 0.75, 0.4111, 0.75, 0.4918, 0.75, 0.4918, 0.75, 0.4917, 0.75, 0.4917, 0.75, 0.4918, 0.75, 0.467, 0.75, 0.4689, 0.75, 0.4917, 0.75, 0.4917, 0.75, 0.4917, 0.75, 0.4111, 0.75, 0.4111, 0.75, 0.4918, 0.75, 0.4918, 0.75, 0.4917, 0.75, 0.4917, 0.75, 0.3926, 0.75, 0.3926, 0.75, 0.4918, 0.75, 0.4918, 0.75, 0.4689, 0.75, 0.467, 0.75, 0.393, 0.75, 0.4007, 0.75, 0.3926, 0.75, 0.393, 0.75, 0.467, 0.75, 0.4918, 0.75, 0.4111, 0.75, 0.4007, 0.75, 0.393, 0.75, 0.3926, 0.75, 0.4917, 0.75, 0.4689, 0.75, 0.4007, 0.75, 0.4111, 0.75])
me_cube_001.materials.append(mat_gold)
me_cube_001.materials.append(mat_light)
me_cube_001.materials.append(mat_fins)
me_cube_001.materials.append(mat_pupils)
me_cube_001.materials.append(mat_eyes)
me_cube_001.use_remesh_fix_poles = True
me_cube_001.use_remesh_preserve_attributes = False
me_cube_001.use_mirror_x = True
me_cube_001.update()
arm_armature = bpy.data.armatures.new('Armature')  # bones are not reproduced

# ---- objects
ob_cube = bpy.data.objects.new('Cube', me_cube_001)
ob_empty = bpy.data.objects.new('Empty', None)
ob_armature = bpy.data.objects.new('Armature', arm_armature)

# ---- transforms, parenting, visibility, modifiers, constraints
ob_cube.parent = ob_armature
ob_cube.location = (0.0, 0.0, 0.0)
ob_cube.use_mesh_mirror_x = True
_vg = ob_cube.vertex_groups.new(name='Body')
for _i, _w in zip([0, 1, 2, 3, 4, 5, 6, 7, 8, 9, 10, 11, 12, 13, 14, 15, 16, 17, 18, 19, 20, 21, 22, 23, 32, 33, 34, 35, 36, 37, 55, 56, 57, 58, 59, 60, 61, 62, 63, 64, 65, 66, 67, 68, 69, 70, 71, 72, 73, 74, 75, 76, 77, 78, 79, 80, 81, 82, 83, 84, 85, 86, 87, 88, 89, 90, 91, 92, 93, 94, 95, 96, 97, 98, 99, 100, 101, 102, 103, 104, 105, 106, 108, 109, 112, 115, 116, 118, 121, 124, 125, 126, 127, 128, 129, 130, 131, 132, 133, 134, 135, 136, 137, 138, 139, 140, 141, 142, 143, 144, 145, 146, 147, 148, 149, 150, 151, 156, 157, 158, 159, 160, 161, 171, 172, 173, 174, 175, 176, 177, 178, 179, 180, 181, 182, 183, 184, 185, 186, 187, 188, 189, 190, 191, 192, 193, 194, 195, 196, 197, 198, 199, 200, 201, 202, 203, 204, 205, 206, 207, 208, 209, 210, 212, 213, 216, 219, 220, 222, 225, 228, 229, 230, 231, 232, 233, 234, 235, 236, 237, 238, 239, 240, 241, 242, 243], [0.8271, 0.8834, 0.8801, 0.9484, 0.941, 0.9069, 0.7532, 0.8257, 0.6346, 0.6828, 0.5677, 0.696, 0.4658, 0.6563, 0.4075, 0.5544, 0.4532, 0.7157, 0.2465, 0.5952, 0.4749, 0.7179, 0.02389, 0.112, 0.9863, 0.8909, 0.8901, 0.7297, 0.5053, 0.713, 0.9339, 0.91, 0.8808, 0.7402, 0.6593, 0.9078, 0.9245, 0.6885, 0.9214, 0.6862, 0.9585, 0.6023, 0.8855, 0.6304, 0.8337, 0.6259, 0.8327, 0.628, 0.8069, 0.7666, 0.8087, 0.766, 0.8842, 0.9634, 0.9498, 0.9184, 0.9464, 0.9305, 0.9307, 0.929, 0.7693, 0.9876, 0.9557, 0.8783, 0.8745, 0.8675, 0.8752, 0.8721, 0.872, 0.8714, 0.872, 0.872, 0.872, 0.8718, 0.8718, 0.4352, 0.3726, 0.002162, 0.03759, 0.05783, 0.726, 0.285, 0.05284, 0.1312, 0.04706, 0.05025, 0.000282, 0.01401, 0.01369, 0.8311, 0.2846, 0.7565, 0.4564, 0.3742, 0.3537, 0.4116, 0.454, 0.3453, 0.3388, 0.3466, 0.3906, 0.3417, 0.3411, 0.3416, 0.3412, 0.8271, 0.8834, 0.8801, 0.9484, 0.6346, 0.6828, 0.4658, 0.6563, 0.4532, 0.7157, 0.4749, 0.7179, 0.9863, 0.8909, 0.8901, 0.7297, 0.5053, 0.713, 0.9339, 0.91, 0.7402, 0.9078, 0.9214, 0.6862, 0.9585, 0.6304, 0.8327, 0.628, 0.8087, 0.766, 0.8842, 0.9634, 0.9184, 0.9464, 0.9307, 0.929, 0.7693, 0.9876, 0.9557, 0.8783, 0.8745, 0.8675, 0.8752, 0.8721, 0.872, 0.8714, 0.872, 0.872, 0.872, 0.8718, 0.8718, 0.4352, 0.3726, 0.002162, 0.03759, 0.05783, 0.726, 0.285, 0.05284, 0.1312, 0.04706, 0.05025, 0.000282, 0.01401, 0.01369, 0.8311, 0.2846, 0.7565, 0.4564, 0.3742, 0.3537, 0.4116, 0.454, 0.3453, 0.3388, 0.3466, 0.3906, 0.3417, 0.3411, 0.3416, 0.3412]): _vg.add([_i], _w, 'REPLACE')
_vg = ob_cube.vertex_groups.new(name='Head')
for _i, _w in zip([0, 1, 6, 7, 16, 17, 18, 19, 20, 21, 22, 23, 24, 25, 26, 27, 28, 29, 30, 31, 33, 36, 37, 38, 39, 40, 56, 57, 61, 63, 77, 78, 79, 80, 81, 84, 85, 86, 87, 88, 89, 90, 91, 92, 93, 94, 95, 96, 97, 98, 99, 100, 101, 102, 103, 104, 105, 106, 107, 108, 109, 110, 111, 112, 113, 114, 115, 116, 117, 118, 119, 120, 121, 122, 123, 124, 125, 126, 127, 128, 129, 130, 131, 132, 133, 134, 135, 136, 137, 138, 139, 140, 141, 148, 149, 150, 151, 152, 153, 154, 155, 157, 160, 161, 162, 163, 172, 175, 183, 184, 185, 186, 188, 189, 190, 191, 192, 193, 194, 195, 196, 197, 198, 199, 200, 201, 202, 203, 204, 205, 206, 207, 208, 209, 210, 211, 212, 213, 214, 215, 216, 217, 218, 219, 220, 221, 222, 223, 224, 225, 226, 227, 228, 229, 230, 231, 232, 233, 234, 235, 236, 237, 238, 239, 240, 241, 242, 243], [0.0562, 0.2938, 0.07566, 0.3139, 0.8009, 0.8815, 0.7531, 0.416, 0.8732, 0.8673, 0.963, 0.8878, 0.9932, 0.9908, 0.9935, 0.9864, 0.9984, 0.9981, 0.9986, 0.998, 0.07421, 0.7513, 0.9063, 0.9985, 0.9917, 0.9985, 0.3389, 0.2554, 0.01474, 0.02531, 0.003108, 0.0, 0.02662, 0.02922, 0.005396, 0.6186, 0.08772, 0.0, 0.01549, 0.01274, 0.01861, 0.007813, 0.01937, 0.0001386, 0.008824, 0.001277, 0.002838, 0.003673, 0.008587, 0.001203, 0.001831, 0.7083, 0.7773, 0.9739, 0.9641, 0.9421, 0.7047, 0.8873, 0.9935, 0.947, 0.9647, 0.9852, 0.9945, 0.9514, 0.9815, 0.9888, 0.9497, 0.9748, 0.99, 0.9679, 0.9795, 0.9832, 0.9681, 0.9769, 0.985, 0.8316, 0.7724, 0.8861, 0.8484, 0.7309, 0.68, 0.7364, 0.7555, 0.6691, 0.661, 0.7461, 0.7496, 0.6581, 0.7415, 0.7025, 0.7432, 0.0562, 0.2938, 0.8009, 0.8815, 0.8732, 0.8673, 0.9932, 0.9908, 0.9984, 0.9981, 0.07421, 0.7513, 0.9063, 0.9985, 0.9917, 0.3389, 0.02531, 0.003108, 0.0, 0.02922, 0.005396, 0.6186, 0.08772, 0.0, 0.01549, 0.01274, 0.01861, 0.007813, 0.01937, 0.0001386, 0.008824, 0.001277, 0.002838, 0.003673, 0.008587, 0.001203, 0.001831, 0.7083, 0.7773, 0.9739, 0.9641, 0.9421, 0.7047, 0.8873, 0.9935, 0.947, 0.9647, 0.9852, 0.9945, 0.9514, 0.9815, 0.9888, 0.9497, 0.9748, 0.99, 0.9679, 0.9795, 0.9832, 0.9681, 0.9769, 0.985, 0.8316, 0.7724, 0.8861, 0.8484, 0.7309, 0.68, 0.7364, 0.7555, 0.6691, 0.661, 0.7461, 0.7496, 0.6581, 0.7415, 0.7025, 0.7432]): _vg.add([_i], _w, 'REPLACE')
_vg = ob_cube.vertex_groups.new(name='Tail')
for _i, _w in zip([2, 3, 4, 5, 8, 9, 10, 11, 12, 13, 14, 15, 32, 34, 35, 41, 42, 43, 44, 45, 46, 47, 48, 49, 50, 51, 52, 53, 54, 55, 58, 59, 60, 61, 62, 63, 64, 65, 66, 67, 68, 69, 70, 71, 72, 73, 74, 75, 76, 78, 81, 82, 83, 86, 142, 143, 144, 145, 146, 147, 156, 158, 159, 164, 165, 166, 167, 168, 169, 170, 171, 173, 174, 175, 176, 177, 178, 179, 180, 181, 182, 184, 186, 187, 190], [0.5271, 0.1525, 0.2732, 0.2226, 0.4865, 0.4304, 0.698, 0.6915, 0.996, 0.9623, 0.9869, 0.9578, 0.09264, 0.5111, 0.95, 1.001, 0.999, 0.9999, 1.005, 1.003, 1.0, 1.0, 1.0, 1.0, 1.0, 1.003, 1.002, 1.002, 1.003, 0.1681, 0.7329, 0.4428, 0.2326, 0.03634, 0.3174, 0.03181, 0.3336, 0.1487, 0.5053, 0.5371, 0.7019, 0.2987, 0.4086, 0.3065, 0.4104, 0.1906, 0.2313, 0.1888, 0.2319, 0.05602, 0.001846, 0.04863, 0.04855, 0.009105, 0.5271, 0.1525, 0.4865, 0.4304, 0.996, 0.9623, 0.09264, 0.5111, 0.95, 0.999, 0.9999, 1.005, 1.0, 1.0, 1.002, 1.003, 0.1681, 0.7329, 0.2326, 0.03181, 0.3336, 0.1487, 0.7019, 0.3065, 0.4104, 0.1888, 0.2319, 0.05602, 0.001846, 0.04855, 0.009105]): _vg.add([_i], _w, 'REPLACE')
_m = ob_cube.modifiers.new('Armature', 'ARMATURE')
_m.object = ob_armature
ob_empty.location = (-2.544e-17, 0.4965, -0.1146)
ob_empty.rotation_euler = (1.571, -0.0, 1.571)
ob_empty.scale = (0.9246, 0.9246, 0.9246)
ob_empty.empty_display_type = 'IMAGE'
ob_empty.empty_display_size = 5.0
ob_armature.location = (0.0, 0.0, 0.0)
ob_armature.show_in_front = True

# ---- collection membership
col_collection.objects.link(ob_cube)
col_collection.objects.link(ob_empty)
col_collection.objects.link(ob_armature)

# ---- scene / render settings (as saved in the file)
scene.frame_start = 0; scene.frame_end = 24; scene.frame_set(24)
scene.render.engine = 'BLENDER_EEVEE_NEXT'
scene.cycles.sampling_pattern = 'TABULATED_SOBOL'
scene.cycles.use_light_tree = False
scene.view_settings.view_transform = 'Filmic'
bpy.context.view_layer.update()

# ---- added for rendering (the .blend has no active camera and no usable light): camera, sun
cam_auto = bpy.data.cameras.new('AutoCamera')
cam_auto.lens = 50.0
cam_auto.sensor_width = 36.0
cam_auto.clip_end = 1000.0
ob_auto_camera = bpy.data.objects.new('AutoCamera', cam_auto)
scene.collection.objects.link(ob_auto_camera)
ob_auto_camera.location = (4.13263, -4.58721, 3.29935)
ob_auto_camera.rotation_euler = (1.09748, -7.21219e-08, 0.694738)
scene.camera = ob_auto_camera
light_auto_sun = bpy.data.lights.new('AutoSun', 'SUN')
light_auto_sun.energy = 3.0
light_auto_sun.angle = 0.0523599
ob_auto_sun = bpy.data.objects.new('AutoSun', light_auto_sun)
scene.collection.objects.link(ob_auto_sun)
ob_auto_sun.rotation_euler = (0.872665, 0.174533, 0.523599)
bpy.context.view_layer.update()
